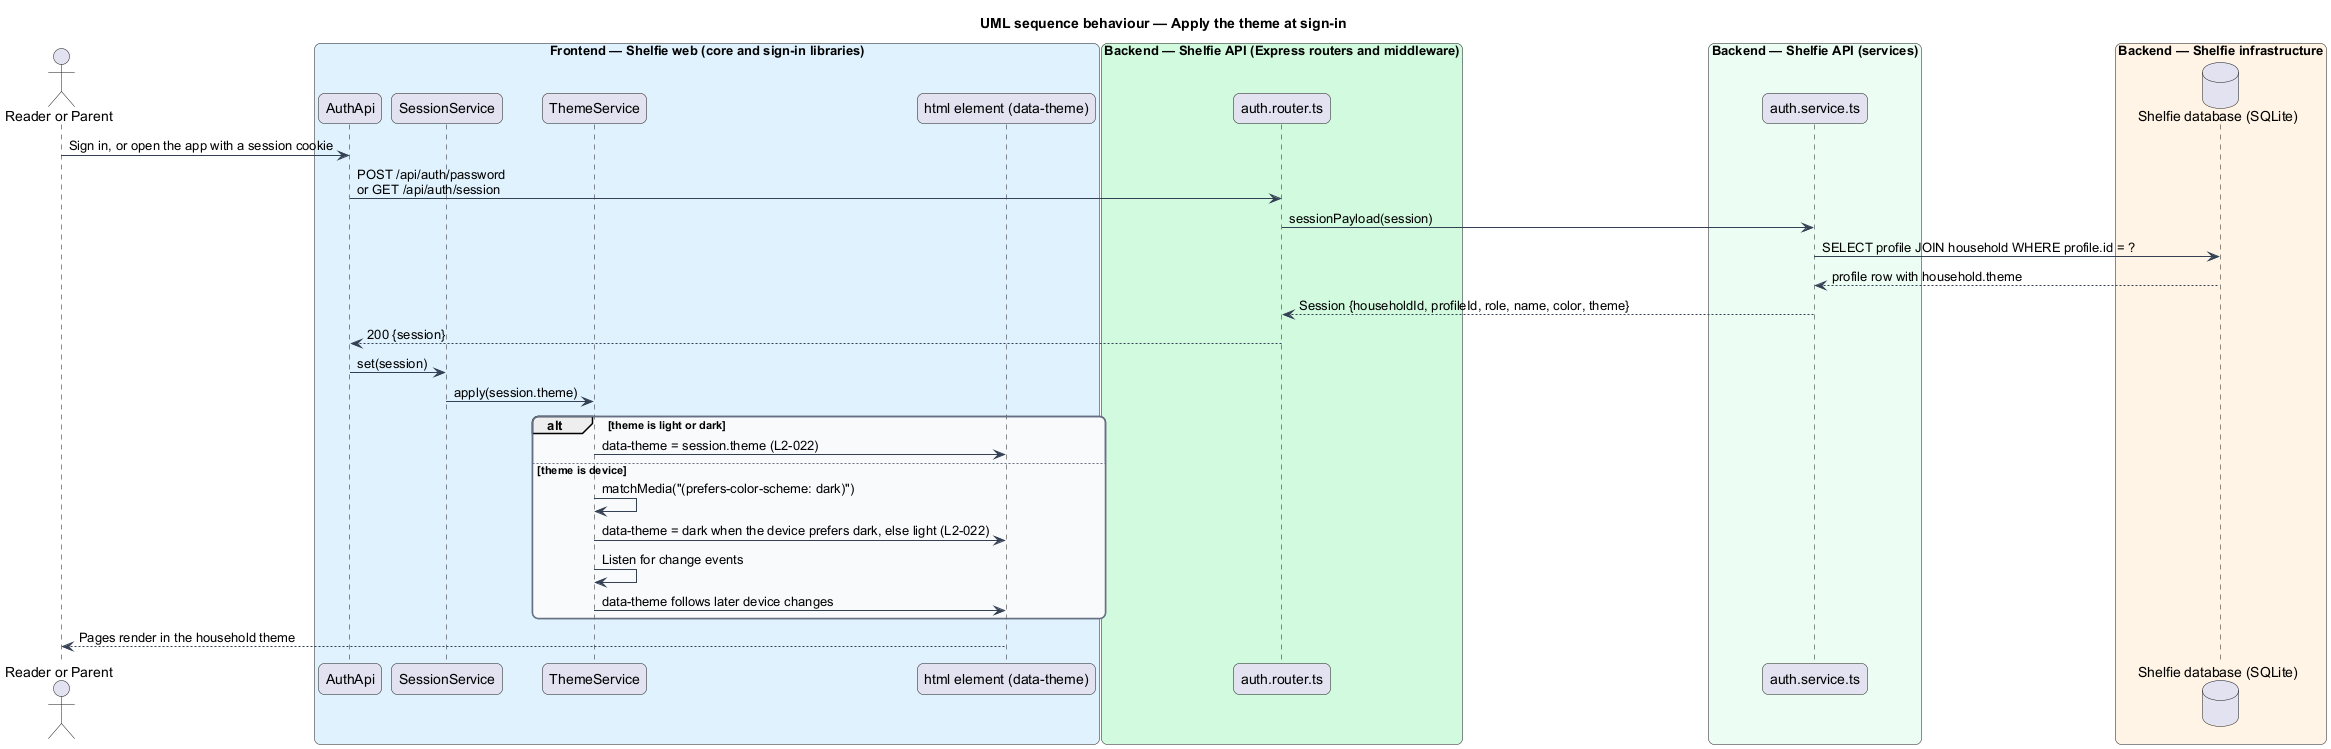

The diagram above was rendered by PlantUML. Its source (embedded in the PNG):
@startuml
title UML sequence behaviour — Apply the theme at sign-in
skinparam backgroundColor #FFFFFF
skinparam shadowing false
skinparam roundcorner 12
skinparam defaultFontName Arial
skinparam ArrowColor #344054
skinparam rectangle {
  BorderColor #344054
  FontColor #101828
}
skinparam package {
  BorderColor #667085
  FontColor #101828
  BackgroundColor #F9FAFB
}
actor "Reader or Parent" as person
box "Frontend — Shelfie web (core and sign-in libraries)" #E0F2FE
  participant "AuthApi" as client
  participant "SessionService" as session
  participant "ThemeService" as theme
  participant "html element (data-theme)" as html
end box
box "Backend — Shelfie API (Express routers and middleware)" #D1FADF
  participant "auth.router.ts" as router
end box
box "Backend — Shelfie API (services)" #ECFDF3
  participant "auth.service.ts" as service
end box
box "Backend — Shelfie infrastructure" #FFF4E5
  database "Shelfie database (SQLite)" as db
end box

person -> client : Sign in, or open the app with a session cookie
client -> router : POST /api/auth/password\nor GET /api/auth/session
router -> service : sessionPayload(session)
service -> db : SELECT profile JOIN household WHERE profile.id = ?
db --> service : profile row with household.theme
service --> router : Session {householdId, profileId, role, name, color, theme}
router --> client : 200 {session}
client -> session : set(session)
session -> theme : apply(session.theme)
alt theme is light or dark
  theme -> html : data-theme = session.theme (L2-022)
else theme is device
  theme -> theme : matchMedia("(prefers-color-scheme: dark)")
  theme -> html : data-theme = dark when the device prefers dark, else light (L2-022)
  theme -> theme : Listen for change events
  theme -> html : data-theme follows later device changes
end
html --> person : Pages render in the household theme
@enduml